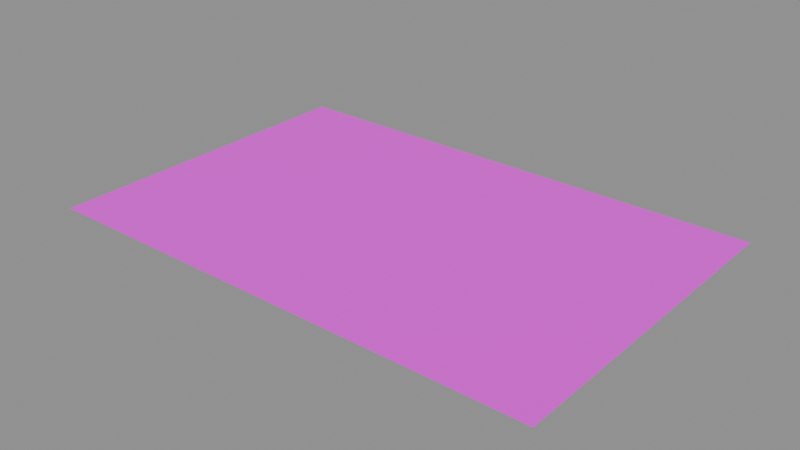 # Source: patio_tierra.blend  (saved by Blender 5.2.45; exported with 4.5.12 LTS)
import bpy
from mathutils import Matrix  # noqa: F401  (used for matrix-valued properties, if any)

bpy.ops.wm.read_factory_settings(use_empty=True)
scene = bpy.context.scene
scene.name = 'Scene'

# ---- images (referenced by path relative to the original .blend; pixels are not part of the script)
import os
ASSET_DIR = os.environ.get("B2B_ASSET_DIR", "")  # directory of the original .blend (textures are referenced by path, not embedded)
HERE = os.path.dirname(os.path.abspath(__file__))  # packed textures are extracted next to this script under _unpacked/

def load_image(name, relpath, width, height, colorspace="sRGB"):
    """Load a texture the original file referenced (path relative to the .blend, or extracted next to this script)."""
    p = next((c for c in (os.path.join(HERE, relpath), os.path.join(ASSET_DIR, relpath)) if relpath and os.path.exists(c)), "")
    if p:
        img = bpy.data.images.load(p, check_existing=True)
        img.name = name
    else:  # same state as the original file: an image datablock whose file is absent (Cycles renders it pink)
        img = bpy.data.images.new(name, width, height)
        img.source = "FILE"
        img.filepath = "//" + (relpath or name)
    img.colorspace_settings.name = colorspace
    return img
img_tierra_plaza_png = load_image('tierra_plaza.png', 'tierra_plaza.png', 1024, 1024, 'sRGB')

# ---- materials (node trees are filled in below, after node groups)
mat_patio_tierra_mat = bpy.data.materials.new('patio_tierra_mat')

# ---- material node trees
mat_patio_tierra_mat.use_nodes = True; mat_patio_tierra_mat.node_tree.nodes.clear()
_N = mat_patio_tierra_mat.node_tree.nodes; _L = mat_patio_tierra_mat.node_tree.links
n0 = _N.new('ShaderNodeBsdfPrincipled'); n0.name = 'Principled BSDF'; n0.location = (-200, 100)
n0.inputs[2].default_value = 0.8
n0.inputs[10].default_value = 0.005
n1 = _N.new('ShaderNodeOutputMaterial'); n1.name = 'Material Output'; n1.location = (200, 100)
n2 = _N.new('ShaderNodeTexImage'); n2.name = 'Image Texture'; n2.location = (0, 0)
n2.image = img_tierra_plaza_png
_L.new(n0.outputs[0], n1.inputs[0])
_L.new(n2.outputs[0], n0.inputs[0])
n1.is_active_output = True

# ---- meshes
me_patio_tierra = bpy.data.meshes.new('patio_tierra')
me_patio_tierra.from_pydata([(-6.8, -3.2, 0.015), (6.8, -3.2, 0.015), (6.8, -12.2, 0.015), (-6.8, -12.2, 0.015)], [], [(0, 3, 2, 1)])
_uv = me_patio_tierra.uv_layers.new(name='Float2')
_uv.uv.foreach_set('vector', [-2.267, 1.067, -2.267, 4.067, 2.267, 4.067, 2.267, 1.067])
me_patio_tierra.materials.append(mat_patio_tierra_mat)
me_patio_tierra.update()

# ---- objects
ob_patio_tierra = bpy.data.objects.new('patio_tierra', me_patio_tierra)

# ---- transforms, parenting, visibility, modifiers, constraints
ob_patio_tierra.location = (0.0, 0.0, 0.0)

# ---- collection membership
scene.collection.objects.link(ob_patio_tierra)

# ---- scene / render settings (as saved in the file)
scene.frame_start = 1; scene.frame_end = 250; scene.frame_set(1)
scene.render.engine = 'BLENDER_EEVEE_NEXT'
scene.render.bake_bias = 0.0
scene.render.bake_samples = 0
scene.render.compositor_device = 'GPU'
scene.eevee.use_volume_custom_range = False
scene.eevee.fast_gi_thickness_near = 0.1
scene.eevee.fast_gi_thickness_far = 0.0
scene.eevee.ray_tracing_options.screen_trace_thickness = 0.1
bpy.context.view_layer.update()

# ---- added for rendering (the .blend has no active camera and no usable light): camera, sun + grey world if the file has none
cam_auto = bpy.data.cameras.new('AutoCamera')
cam_auto.lens = 50.0
cam_auto.sensor_width = 36.0
cam_auto.clip_end = 1000.0
ob_auto_camera = bpy.data.objects.new('AutoCamera', cam_auto)
scene.collection.objects.link(ob_auto_camera)
ob_auto_camera.location = (15.0888, -25.8066, 12.0861)
ob_auto_camera.rotation_euler = (1.09748, -7.21219e-08, 0.694738)
scene.camera = ob_auto_camera
light_auto_sun = bpy.data.lights.new('AutoSun', 'SUN')
light_auto_sun.energy = 3.0
light_auto_sun.angle = 0.0523599
ob_auto_sun = bpy.data.objects.new('AutoSun', light_auto_sun)
scene.collection.objects.link(ob_auto_sun)
ob_auto_sun.rotation_euler = (0.872665, 0.174533, 0.523599)
if scene.world is None:
    world_auto = bpy.data.worlds.new('AutoWorld')
    world_auto.color = (0.3, 0.3, 0.3)
    scene.world = world_auto
bpy.context.view_layer.update()
